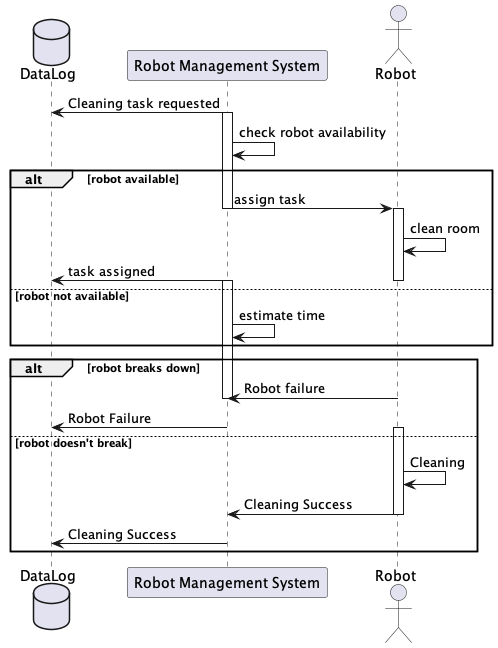

The diagram above was rendered by PlantUML. Its source (embedded in the PNG):
@startuml Data_Log

database DataLog as DL
participant "Robot Management System" as RMS
actor Robot

RMS -> DL: Cleaning task requested

activate RMS
RMS -> RMS: check robot availability

alt robot available
RMS -> Robot: assign task
deactivate RMS
activate Robot
Robot -> Robot: clean room
RMS -> DL: task assigned 
deactivate Robot

else robot not available

activate RMS
RMS -> RMS: estimate time
end

alt robot breaks down
Robot -> RMS: Robot failure
deactivate RMS
RMS -> DL: Robot Failure

activate Robot
else robot doesn't break
Robot -> Robot: Cleaning
Robot -> RMS: Cleaning Success
deactivate Robot
RMS -> DL: Cleaning Success
end
@enduml